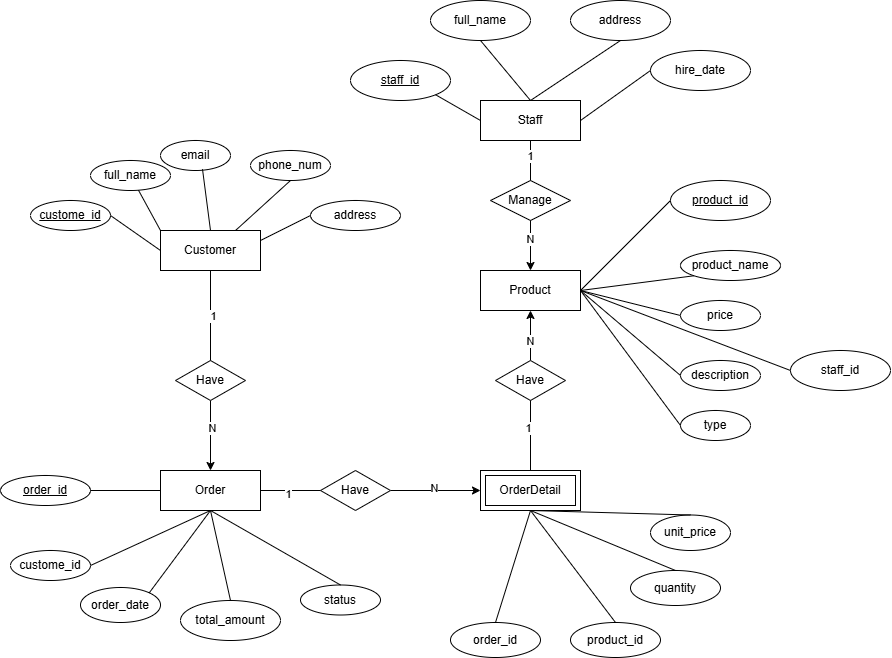

The diagram above was exported from draw.io. Its source (the exported page's mxGraphModel, read from the mxfile embedded in the PNG):
<mxGraphModel dx="1879" dy="2291" grid="1" gridSize="10" guides="1" tooltips="1" connect="1" arrows="1" fold="1" page="1" pageScale="1" pageWidth="827" pageHeight="1169" math="0" shadow="0">
  <root>
    <mxCell id="0" />
    <mxCell id="1" parent="0" />
    <mxCell id="-UG5q02lJzuTlJEs4yiU-1" value="Customer" style="whiteSpace=wrap;html=1;align=center;" parent="1" vertex="1">
      <mxGeometry x="60" y="210" width="100" height="40" as="geometry" />
    </mxCell>
    <mxCell id="-UG5q02lJzuTlJEs4yiU-2" value="Product" style="whiteSpace=wrap;html=1;align=center;" parent="1" vertex="1">
      <mxGeometry x="380" y="250" width="100" height="40" as="geometry" />
    </mxCell>
    <mxCell id="-UG5q02lJzuTlJEs4yiU-3" value="Order" style="whiteSpace=wrap;html=1;align=center;" parent="1" vertex="1">
      <mxGeometry x="60" y="450" width="100" height="40" as="geometry" />
    </mxCell>
    <mxCell id="-UG5q02lJzuTlJEs4yiU-5" value="Staff" style="whiteSpace=wrap;html=1;align=center;" parent="1" vertex="1">
      <mxGeometry x="380" y="80" width="100" height="40" as="geometry" />
    </mxCell>
    <mxCell id="-UG5q02lJzuTlJEs4yiU-9" style="edgeStyle=orthogonalEdgeStyle;rounded=0;orthogonalLoop=1;jettySize=auto;html=1;entryX=0.5;entryY=0;entryDx=0;entryDy=0;" parent="1" source="-UG5q02lJzuTlJEs4yiU-6" target="-UG5q02lJzuTlJEs4yiU-3" edge="1">
      <mxGeometry relative="1" as="geometry" />
    </mxCell>
    <mxCell id="-UG5q02lJzuTlJEs4yiU-11" value="N" style="edgeLabel;html=1;align=center;verticalAlign=middle;resizable=0;points=[];" parent="-UG5q02lJzuTlJEs4yiU-9" vertex="1" connectable="0">
      <mxGeometry x="-0.219" y="1" relative="1" as="geometry">
        <mxPoint as="offset" />
      </mxGeometry>
    </mxCell>
    <mxCell id="-UG5q02lJzuTlJEs4yiU-6" value="Have" style="shape=rhombus;perimeter=rhombusPerimeter;whiteSpace=wrap;html=1;align=center;" parent="1" vertex="1">
      <mxGeometry x="75" y="340" width="70" height="40" as="geometry" />
    </mxCell>
    <mxCell id="-UG5q02lJzuTlJEs4yiU-14" style="edgeStyle=orthogonalEdgeStyle;rounded=0;orthogonalLoop=1;jettySize=auto;html=1;entryX=0;entryY=0.5;entryDx=0;entryDy=0;" parent="1" source="-UG5q02lJzuTlJEs4yiU-7" target="h1fjsRVAzUtxnpx7TBJL-1" edge="1">
      <mxGeometry relative="1" as="geometry">
        <mxPoint x="380" y="470" as="targetPoint" />
      </mxGeometry>
    </mxCell>
    <mxCell id="-UG5q02lJzuTlJEs4yiU-15" value="N" style="edgeLabel;html=1;align=center;verticalAlign=middle;resizable=0;points=[];" parent="-UG5q02lJzuTlJEs4yiU-14" vertex="1" connectable="0">
      <mxGeometry x="-0.0593" y="3" relative="1" as="geometry">
        <mxPoint as="offset" />
      </mxGeometry>
    </mxCell>
    <mxCell id="-UG5q02lJzuTlJEs4yiU-7" value="Have" style="shape=rhombus;perimeter=rhombusPerimeter;whiteSpace=wrap;html=1;align=center;" parent="1" vertex="1">
      <mxGeometry x="220" y="450" width="70" height="40" as="geometry" />
    </mxCell>
    <mxCell id="-UG5q02lJzuTlJEs4yiU-8" value="" style="endArrow=none;html=1;rounded=0;entryX=0.5;entryY=1;entryDx=0;entryDy=0;exitX=0.5;exitY=0;exitDx=0;exitDy=0;" parent="1" source="-UG5q02lJzuTlJEs4yiU-6" target="-UG5q02lJzuTlJEs4yiU-1" edge="1">
      <mxGeometry relative="1" as="geometry">
        <mxPoint x="-30" y="320" as="sourcePoint" />
        <mxPoint x="130" y="320" as="targetPoint" />
      </mxGeometry>
    </mxCell>
    <mxCell id="-UG5q02lJzuTlJEs4yiU-10" value="1" style="edgeLabel;html=1;align=center;verticalAlign=middle;resizable=0;points=[];" parent="-UG5q02lJzuTlJEs4yiU-8" vertex="1" connectable="0">
      <mxGeometry x="-0.0074" y="-2" relative="1" as="geometry">
        <mxPoint as="offset" />
      </mxGeometry>
    </mxCell>
    <mxCell id="-UG5q02lJzuTlJEs4yiU-12" value="" style="endArrow=none;html=1;rounded=0;entryX=0;entryY=0.5;entryDx=0;entryDy=0;" parent="1" source="-UG5q02lJzuTlJEs4yiU-3" target="-UG5q02lJzuTlJEs4yiU-7" edge="1">
      <mxGeometry relative="1" as="geometry">
        <mxPoint x="-10" y="530" as="sourcePoint" />
        <mxPoint x="150" y="530" as="targetPoint" />
      </mxGeometry>
    </mxCell>
    <mxCell id="-UG5q02lJzuTlJEs4yiU-13" value="1" style="edgeLabel;html=1;align=center;verticalAlign=middle;resizable=0;points=[];" parent="-UG5q02lJzuTlJEs4yiU-12" vertex="1" connectable="0">
      <mxGeometry x="-0.0889" y="-3" relative="1" as="geometry">
        <mxPoint as="offset" />
      </mxGeometry>
    </mxCell>
    <mxCell id="-UG5q02lJzuTlJEs4yiU-21" style="edgeStyle=orthogonalEdgeStyle;rounded=0;orthogonalLoop=1;jettySize=auto;html=1;entryX=0.5;entryY=1;entryDx=0;entryDy=0;" parent="1" source="-UG5q02lJzuTlJEs4yiU-16" target="-UG5q02lJzuTlJEs4yiU-2" edge="1">
      <mxGeometry relative="1" as="geometry" />
    </mxCell>
    <mxCell id="-UG5q02lJzuTlJEs4yiU-23" value="N" style="edgeLabel;html=1;align=center;verticalAlign=middle;resizable=0;points=[];" parent="-UG5q02lJzuTlJEs4yiU-21" vertex="1" connectable="0">
      <mxGeometry x="-0.1733" y="1" relative="1" as="geometry">
        <mxPoint as="offset" />
      </mxGeometry>
    </mxCell>
    <mxCell id="-UG5q02lJzuTlJEs4yiU-16" value="Have" style="shape=rhombus;perimeter=rhombusPerimeter;whiteSpace=wrap;html=1;align=center;" parent="1" vertex="1">
      <mxGeometry x="395" y="340" width="70" height="40" as="geometry" />
    </mxCell>
    <mxCell id="-UG5q02lJzuTlJEs4yiU-20" value="" style="endArrow=none;html=1;rounded=0;entryX=0.5;entryY=1;entryDx=0;entryDy=0;exitX=0.5;exitY=0;exitDx=0;exitDy=0;" parent="1" source="h1fjsRVAzUtxnpx7TBJL-1" target="-UG5q02lJzuTlJEs4yiU-16" edge="1">
      <mxGeometry relative="1" as="geometry">
        <mxPoint x="430" y="450" as="sourcePoint" />
        <mxPoint x="360" y="580" as="targetPoint" />
      </mxGeometry>
    </mxCell>
    <mxCell id="-UG5q02lJzuTlJEs4yiU-22" value="1" style="edgeLabel;html=1;align=center;verticalAlign=middle;resizable=0;points=[];" parent="-UG5q02lJzuTlJEs4yiU-20" vertex="1" connectable="0">
      <mxGeometry x="0.2476" y="3" relative="1" as="geometry">
        <mxPoint as="offset" />
      </mxGeometry>
    </mxCell>
    <mxCell id="-UG5q02lJzuTlJEs4yiU-26" style="edgeStyle=orthogonalEdgeStyle;rounded=0;orthogonalLoop=1;jettySize=auto;html=1;entryX=0.5;entryY=0;entryDx=0;entryDy=0;" parent="1" source="-UG5q02lJzuTlJEs4yiU-24" target="-UG5q02lJzuTlJEs4yiU-2" edge="1">
      <mxGeometry relative="1" as="geometry" />
    </mxCell>
    <mxCell id="-UG5q02lJzuTlJEs4yiU-28" value="N" style="edgeLabel;html=1;align=center;verticalAlign=middle;resizable=0;points=[];" parent="-UG5q02lJzuTlJEs4yiU-26" vertex="1" connectable="0">
      <mxGeometry x="-0.2533" y="-1" relative="1" as="geometry">
        <mxPoint as="offset" />
      </mxGeometry>
    </mxCell>
    <mxCell id="-UG5q02lJzuTlJEs4yiU-24" value="Manage" style="shape=rhombus;perimeter=rhombusPerimeter;whiteSpace=wrap;html=1;align=center;" parent="1" vertex="1">
      <mxGeometry x="390" y="160" width="80" height="40" as="geometry" />
    </mxCell>
    <mxCell id="-UG5q02lJzuTlJEs4yiU-25" value="" style="endArrow=none;html=1;rounded=0;entryX=0.5;entryY=1;entryDx=0;entryDy=0;exitX=0.5;exitY=0;exitDx=0;exitDy=0;" parent="1" source="-UG5q02lJzuTlJEs4yiU-24" target="-UG5q02lJzuTlJEs4yiU-5" edge="1">
      <mxGeometry relative="1" as="geometry">
        <mxPoint x="170" y="130" as="sourcePoint" />
        <mxPoint x="330" y="130" as="targetPoint" />
      </mxGeometry>
    </mxCell>
    <mxCell id="-UG5q02lJzuTlJEs4yiU-27" value="1" style="edgeLabel;html=1;align=center;verticalAlign=middle;resizable=0;points=[];" parent="-UG5q02lJzuTlJEs4yiU-25" vertex="1" connectable="0">
      <mxGeometry x="0.2167" y="1" relative="1" as="geometry">
        <mxPoint as="offset" />
      </mxGeometry>
    </mxCell>
    <mxCell id="-UG5q02lJzuTlJEs4yiU-29" value="&lt;u&gt;custome_id&lt;/u&gt;" style="ellipse;whiteSpace=wrap;html=1;align=center;" parent="1" vertex="1">
      <mxGeometry x="-70" y="180" width="80" height="30" as="geometry" />
    </mxCell>
    <mxCell id="-UG5q02lJzuTlJEs4yiU-30" value="full_name" style="ellipse;whiteSpace=wrap;html=1;align=center;" parent="1" vertex="1">
      <mxGeometry x="-10" y="140" width="80" height="30" as="geometry" />
    </mxCell>
    <mxCell id="-UG5q02lJzuTlJEs4yiU-31" value="email" style="ellipse;whiteSpace=wrap;html=1;align=center;" parent="1" vertex="1">
      <mxGeometry x="60" y="120" width="70" height="30" as="geometry" />
    </mxCell>
    <mxCell id="-UG5q02lJzuTlJEs4yiU-32" value="phone_num" style="ellipse;whiteSpace=wrap;html=1;align=center;" parent="1" vertex="1">
      <mxGeometry x="150" y="130" width="80" height="30" as="geometry" />
    </mxCell>
    <mxCell id="-UG5q02lJzuTlJEs4yiU-33" value="address" style="ellipse;whiteSpace=wrap;html=1;align=center;" parent="1" vertex="1">
      <mxGeometry x="210" y="180" width="90" height="30" as="geometry" />
    </mxCell>
    <mxCell id="-UG5q02lJzuTlJEs4yiU-34" value="" style="endArrow=none;html=1;rounded=0;entryX=0;entryY=0.5;entryDx=0;entryDy=0;exitX=1;exitY=0.5;exitDx=0;exitDy=0;" parent="1" source="-UG5q02lJzuTlJEs4yiU-29" target="-UG5q02lJzuTlJEs4yiU-1" edge="1">
      <mxGeometry relative="1" as="geometry">
        <mxPoint x="-80" y="280" as="sourcePoint" />
        <mxPoint x="80" y="280" as="targetPoint" />
      </mxGeometry>
    </mxCell>
    <mxCell id="-UG5q02lJzuTlJEs4yiU-35" value="" style="endArrow=none;html=1;rounded=0;entryX=0;entryY=0;entryDx=0;entryDy=0;" parent="1" source="-UG5q02lJzuTlJEs4yiU-30" target="-UG5q02lJzuTlJEs4yiU-1" edge="1">
      <mxGeometry relative="1" as="geometry">
        <mxPoint x="-140" y="270" as="sourcePoint" />
        <mxPoint x="20" y="270" as="targetPoint" />
      </mxGeometry>
    </mxCell>
    <mxCell id="-UG5q02lJzuTlJEs4yiU-36" value="" style="endArrow=none;html=1;rounded=0;entryX=0.6;entryY=0.956;entryDx=0;entryDy=0;entryPerimeter=0;exitX=0.5;exitY=0;exitDx=0;exitDy=0;" parent="1" source="-UG5q02lJzuTlJEs4yiU-1" target="-UG5q02lJzuTlJEs4yiU-31" edge="1">
      <mxGeometry relative="1" as="geometry">
        <mxPoint x="-120" y="280" as="sourcePoint" />
        <mxPoint x="40" y="280" as="targetPoint" />
      </mxGeometry>
    </mxCell>
    <mxCell id="-UG5q02lJzuTlJEs4yiU-37" value="" style="endArrow=none;html=1;rounded=0;entryX=0.5;entryY=1;entryDx=0;entryDy=0;exitX=0.75;exitY=0;exitDx=0;exitDy=0;" parent="1" source="-UG5q02lJzuTlJEs4yiU-1" target="-UG5q02lJzuTlJEs4yiU-32" edge="1">
      <mxGeometry relative="1" as="geometry">
        <mxPoint x="-120" y="310" as="sourcePoint" />
        <mxPoint x="40" y="310" as="targetPoint" />
      </mxGeometry>
    </mxCell>
    <mxCell id="-UG5q02lJzuTlJEs4yiU-38" value="" style="endArrow=none;html=1;rounded=0;entryX=0;entryY=0.5;entryDx=0;entryDy=0;exitX=1;exitY=0.25;exitDx=0;exitDy=0;" parent="1" source="-UG5q02lJzuTlJEs4yiU-1" target="-UG5q02lJzuTlJEs4yiU-33" edge="1">
      <mxGeometry relative="1" as="geometry">
        <mxPoint x="-100" y="320" as="sourcePoint" />
        <mxPoint x="60" y="320" as="targetPoint" />
      </mxGeometry>
    </mxCell>
    <mxCell id="-UG5q02lJzuTlJEs4yiU-39" value="order_date" style="ellipse;whiteSpace=wrap;html=1;align=center;" parent="1" vertex="1">
      <mxGeometry x="-20" y="567" width="80" height="35" as="geometry" />
    </mxCell>
    <mxCell id="-UG5q02lJzuTlJEs4yiU-40" value="order_id" style="ellipse;whiteSpace=wrap;html=1;align=center;fontStyle=4;" parent="1" vertex="1">
      <mxGeometry x="-100" y="455" width="90" height="30" as="geometry" />
    </mxCell>
    <mxCell id="-UG5q02lJzuTlJEs4yiU-42" value="total_amount" style="ellipse;whiteSpace=wrap;html=1;align=center;" parent="1" vertex="1">
      <mxGeometry x="80" y="580" width="100" height="40" as="geometry" />
    </mxCell>
    <mxCell id="-UG5q02lJzuTlJEs4yiU-43" value="" style="endArrow=none;html=1;rounded=0;exitX=1;exitY=0.5;exitDx=0;exitDy=0;entryX=0;entryY=0.5;entryDx=0;entryDy=0;" parent="1" source="-UG5q02lJzuTlJEs4yiU-40" target="-UG5q02lJzuTlJEs4yiU-3" edge="1">
      <mxGeometry relative="1" as="geometry">
        <mxPoint x="100" y="480" as="sourcePoint" />
        <mxPoint x="260" y="480" as="targetPoint" />
      </mxGeometry>
    </mxCell>
    <mxCell id="-UG5q02lJzuTlJEs4yiU-44" value="" style="endArrow=none;html=1;rounded=0;entryX=0.5;entryY=1;entryDx=0;entryDy=0;exitX=1;exitY=0;exitDx=0;exitDy=0;" parent="1" source="-UG5q02lJzuTlJEs4yiU-39" target="-UG5q02lJzuTlJEs4yiU-3" edge="1">
      <mxGeometry relative="1" as="geometry">
        <mxPoint x="-90" y="680" as="sourcePoint" />
        <mxPoint x="110" y="500" as="targetPoint" />
      </mxGeometry>
    </mxCell>
    <mxCell id="-UG5q02lJzuTlJEs4yiU-45" value="" style="endArrow=none;html=1;rounded=0;entryX=0.5;entryY=1;entryDx=0;entryDy=0;exitX=0.5;exitY=0;exitDx=0;exitDy=0;" parent="1" source="-UG5q02lJzuTlJEs4yiU-42" target="-UG5q02lJzuTlJEs4yiU-3" edge="1">
      <mxGeometry relative="1" as="geometry">
        <mxPoint x="-60" y="790" as="sourcePoint" />
        <mxPoint x="50" y="680" as="targetPoint" />
      </mxGeometry>
    </mxCell>
    <mxCell id="-UG5q02lJzuTlJEs4yiU-46" value="status" style="ellipse;whiteSpace=wrap;html=1;align=center;" parent="1" vertex="1">
      <mxGeometry x="200" y="564.5" width="80" height="30" as="geometry" />
    </mxCell>
    <mxCell id="-UG5q02lJzuTlJEs4yiU-48" value="" style="endArrow=none;html=1;rounded=0;entryX=0.5;entryY=1;entryDx=0;entryDy=0;exitX=0.5;exitY=0;exitDx=0;exitDy=0;" parent="1" source="-UG5q02lJzuTlJEs4yiU-46" target="-UG5q02lJzuTlJEs4yiU-3" edge="1">
      <mxGeometry relative="1" as="geometry">
        <mxPoint x="-140" y="680" as="sourcePoint" />
        <mxPoint x="110" y="500" as="targetPoint" />
      </mxGeometry>
    </mxCell>
    <mxCell id="-UG5q02lJzuTlJEs4yiU-49" value="custome_id" style="ellipse;whiteSpace=wrap;html=1;align=center;" parent="1" vertex="1">
      <mxGeometry x="-90" y="530" width="80" height="30" as="geometry" />
    </mxCell>
    <mxCell id="-UG5q02lJzuTlJEs4yiU-50" value="" style="endArrow=none;html=1;rounded=0;entryX=0.5;entryY=1;entryDx=0;entryDy=0;exitX=1;exitY=0.5;exitDx=0;exitDy=0;" parent="1" source="-UG5q02lJzuTlJEs4yiU-49" target="-UG5q02lJzuTlJEs4yiU-3" edge="1">
      <mxGeometry relative="1" as="geometry">
        <mxPoint x="-110" y="640" as="sourcePoint" />
        <mxPoint x="50" y="640" as="targetPoint" />
      </mxGeometry>
    </mxCell>
    <mxCell id="-UG5q02lJzuTlJEs4yiU-51" value="quantity" style="ellipse;whiteSpace=wrap;html=1;align=center;" parent="1" vertex="1">
      <mxGeometry x="530" y="550" width="90" height="35" as="geometry" />
    </mxCell>
    <mxCell id="-UG5q02lJzuTlJEs4yiU-52" value="unit_price" style="ellipse;whiteSpace=wrap;html=1;align=center;" parent="1" vertex="1">
      <mxGeometry x="550" y="494.5" width="80" height="35.5" as="geometry" />
    </mxCell>
    <mxCell id="-UG5q02lJzuTlJEs4yiU-53" value="" style="endArrow=none;html=1;rounded=0;entryX=0.5;entryY=1;entryDx=0;entryDy=0;exitX=0.5;exitY=0;exitDx=0;exitDy=0;" parent="1" source="-UG5q02lJzuTlJEs4yiU-51" edge="1">
      <mxGeometry relative="1" as="geometry">
        <mxPoint x="190" y="660" as="sourcePoint" />
        <mxPoint x="430" y="490" as="targetPoint" />
      </mxGeometry>
    </mxCell>
    <mxCell id="-UG5q02lJzuTlJEs4yiU-54" value="" style="endArrow=none;html=1;rounded=0;entryX=0.5;entryY=1;entryDx=0;entryDy=0;exitX=0.5;exitY=0;exitDx=0;exitDy=0;" parent="1" source="-UG5q02lJzuTlJEs4yiU-52" edge="1">
      <mxGeometry relative="1" as="geometry">
        <mxPoint x="210" y="660" as="sourcePoint" />
        <mxPoint x="430" y="490" as="targetPoint" />
      </mxGeometry>
    </mxCell>
    <mxCell id="-UG5q02lJzuTlJEs4yiU-55" value="product_id" style="ellipse;whiteSpace=wrap;html=1;align=center;fontStyle=4;" parent="1" vertex="1">
      <mxGeometry x="570" y="160" width="100" height="40" as="geometry" />
    </mxCell>
    <mxCell id="-UG5q02lJzuTlJEs4yiU-56" value="product_name" style="ellipse;whiteSpace=wrap;html=1;align=center;" parent="1" vertex="1">
      <mxGeometry x="580" y="230" width="100" height="30" as="geometry" />
    </mxCell>
    <mxCell id="-UG5q02lJzuTlJEs4yiU-57" value="price" style="ellipse;whiteSpace=wrap;html=1;align=center;" parent="1" vertex="1">
      <mxGeometry x="580" y="280" width="80" height="30" as="geometry" />
    </mxCell>
    <mxCell id="-UG5q02lJzuTlJEs4yiU-59" value="description" style="ellipse;whiteSpace=wrap;html=1;align=center;" parent="1" vertex="1">
      <mxGeometry x="580" y="340" width="80" height="30" as="geometry" />
    </mxCell>
    <mxCell id="-UG5q02lJzuTlJEs4yiU-60" value="type" style="ellipse;whiteSpace=wrap;html=1;align=center;" parent="1" vertex="1">
      <mxGeometry x="580" y="390" width="70" height="30" as="geometry" />
    </mxCell>
    <mxCell id="-UG5q02lJzuTlJEs4yiU-61" value="" style="endArrow=none;html=1;rounded=0;entryX=0;entryY=0.5;entryDx=0;entryDy=0;exitX=1;exitY=0.5;exitDx=0;exitDy=0;" parent="1" source="-UG5q02lJzuTlJEs4yiU-2" target="-UG5q02lJzuTlJEs4yiU-55" edge="1">
      <mxGeometry relative="1" as="geometry">
        <mxPoint x="460" y="120" as="sourcePoint" />
        <mxPoint x="620" y="120" as="targetPoint" />
      </mxGeometry>
    </mxCell>
    <mxCell id="-UG5q02lJzuTlJEs4yiU-62" value="" style="endArrow=none;html=1;rounded=0;entryX=0;entryY=1;entryDx=0;entryDy=0;exitX=1;exitY=0.5;exitDx=0;exitDy=0;" parent="1" source="-UG5q02lJzuTlJEs4yiU-2" target="-UG5q02lJzuTlJEs4yiU-56" edge="1">
      <mxGeometry relative="1" as="geometry">
        <mxPoint x="170" y="300" as="sourcePoint" />
        <mxPoint x="330" y="300" as="targetPoint" />
      </mxGeometry>
    </mxCell>
    <mxCell id="-UG5q02lJzuTlJEs4yiU-63" value="" style="endArrow=none;html=1;rounded=0;entryX=0;entryY=0.5;entryDx=0;entryDy=0;exitX=1;exitY=0.5;exitDx=0;exitDy=0;" parent="1" source="-UG5q02lJzuTlJEs4yiU-2" target="-UG5q02lJzuTlJEs4yiU-57" edge="1">
      <mxGeometry relative="1" as="geometry">
        <mxPoint x="490" y="280" as="sourcePoint" />
        <mxPoint x="310" y="310" as="targetPoint" />
      </mxGeometry>
    </mxCell>
    <mxCell id="-UG5q02lJzuTlJEs4yiU-64" value="" style="endArrow=none;html=1;rounded=0;entryX=0;entryY=0.5;entryDx=0;entryDy=0;exitX=1;exitY=0.5;exitDx=0;exitDy=0;" parent="1" source="-UG5q02lJzuTlJEs4yiU-2" target="-UG5q02lJzuTlJEs4yiU-59" edge="1">
      <mxGeometry relative="1" as="geometry">
        <mxPoint x="180" y="310" as="sourcePoint" />
        <mxPoint x="340" y="310" as="targetPoint" />
      </mxGeometry>
    </mxCell>
    <mxCell id="-UG5q02lJzuTlJEs4yiU-65" value="" style="endArrow=none;html=1;rounded=0;entryX=0;entryY=0.5;entryDx=0;entryDy=0;exitX=1;exitY=0.5;exitDx=0;exitDy=0;" parent="1" source="-UG5q02lJzuTlJEs4yiU-2" target="-UG5q02lJzuTlJEs4yiU-60" edge="1">
      <mxGeometry relative="1" as="geometry">
        <mxPoint x="200" y="320" as="sourcePoint" />
        <mxPoint x="360" y="320" as="targetPoint" />
      </mxGeometry>
    </mxCell>
    <mxCell id="-UG5q02lJzuTlJEs4yiU-67" value="" style="endArrow=none;html=1;rounded=0;entryX=0.5;entryY=0;entryDx=0;entryDy=0;exitX=0.5;exitY=1;exitDx=0;exitDy=0;" parent="1" target="-UG5q02lJzuTlJEs4yiU-70" edge="1">
      <mxGeometry relative="1" as="geometry">
        <mxPoint x="430" y="490" as="sourcePoint" />
        <mxPoint x="514.9999999999998" y="594.5" as="targetPoint" />
      </mxGeometry>
    </mxCell>
    <mxCell id="-UG5q02lJzuTlJEs4yiU-68" value="order_id" style="ellipse;whiteSpace=wrap;html=1;align=center;" parent="1" vertex="1">
      <mxGeometry x="350" y="602" width="90" height="35" as="geometry" />
    </mxCell>
    <mxCell id="-UG5q02lJzuTlJEs4yiU-69" value="" style="endArrow=none;html=1;rounded=0;entryX=0.5;entryY=1;entryDx=0;entryDy=0;exitX=0.5;exitY=0;exitDx=0;exitDy=0;" parent="1" source="-UG5q02lJzuTlJEs4yiU-68" edge="1">
      <mxGeometry relative="1" as="geometry">
        <mxPoint x="130" y="690" as="sourcePoint" />
        <mxPoint x="430" y="490" as="targetPoint" />
      </mxGeometry>
    </mxCell>
    <mxCell id="-UG5q02lJzuTlJEs4yiU-70" value="product_id" style="ellipse;whiteSpace=wrap;html=1;align=center;" parent="1" vertex="1">
      <mxGeometry x="470" y="602" width="90" height="35" as="geometry" />
    </mxCell>
    <mxCell id="-UG5q02lJzuTlJEs4yiU-71" value="staff_id" style="ellipse;whiteSpace=wrap;html=1;align=center;" parent="1" vertex="1">
      <mxGeometry x="690" y="330" width="100" height="40" as="geometry" />
    </mxCell>
    <mxCell id="-UG5q02lJzuTlJEs4yiU-72" value="" style="endArrow=none;html=1;rounded=0;entryX=0;entryY=0.5;entryDx=0;entryDy=0;exitX=1;exitY=0.5;exitDx=0;exitDy=0;" parent="1" source="-UG5q02lJzuTlJEs4yiU-2" target="-UG5q02lJzuTlJEs4yiU-71" edge="1">
      <mxGeometry relative="1" as="geometry">
        <mxPoint x="610" y="450" as="sourcePoint" />
        <mxPoint x="770" y="450" as="targetPoint" />
      </mxGeometry>
    </mxCell>
    <mxCell id="-UG5q02lJzuTlJEs4yiU-73" value="full_name" style="ellipse;whiteSpace=wrap;html=1;align=center;" parent="1" vertex="1">
      <mxGeometry x="330" y="-20" width="100" height="40" as="geometry" />
    </mxCell>
    <mxCell id="-UG5q02lJzuTlJEs4yiU-74" value="staff_id" style="ellipse;whiteSpace=wrap;html=1;align=center;fontStyle=4;" parent="1" vertex="1">
      <mxGeometry x="250" y="40" width="100" height="40" as="geometry" />
    </mxCell>
    <mxCell id="-UG5q02lJzuTlJEs4yiU-75" value="address" style="ellipse;whiteSpace=wrap;html=1;align=center;" parent="1" vertex="1">
      <mxGeometry x="470" y="-20" width="100" height="40" as="geometry" />
    </mxCell>
    <mxCell id="-UG5q02lJzuTlJEs4yiU-77" value="hire_date" style="ellipse;whiteSpace=wrap;html=1;align=center;" parent="1" vertex="1">
      <mxGeometry x="550" y="30" width="100" height="40" as="geometry" />
    </mxCell>
    <mxCell id="-UG5q02lJzuTlJEs4yiU-78" value="" style="endArrow=none;html=1;rounded=0;entryX=1;entryY=1;entryDx=0;entryDy=0;exitX=0;exitY=0.5;exitDx=0;exitDy=0;" parent="1" source="-UG5q02lJzuTlJEs4yiU-5" target="-UG5q02lJzuTlJEs4yiU-74" edge="1">
      <mxGeometry relative="1" as="geometry">
        <mxPoint x="210" y="300" as="sourcePoint" />
        <mxPoint x="370" y="300" as="targetPoint" />
      </mxGeometry>
    </mxCell>
    <mxCell id="-UG5q02lJzuTlJEs4yiU-79" value="" style="endArrow=none;html=1;rounded=0;entryX=0.5;entryY=1;entryDx=0;entryDy=0;exitX=0.5;exitY=0;exitDx=0;exitDy=0;" parent="1" source="-UG5q02lJzuTlJEs4yiU-5" target="-UG5q02lJzuTlJEs4yiU-73" edge="1">
      <mxGeometry relative="1" as="geometry">
        <mxPoint x="50" y="-80" as="sourcePoint" />
        <mxPoint x="210" y="-80" as="targetPoint" />
      </mxGeometry>
    </mxCell>
    <mxCell id="-UG5q02lJzuTlJEs4yiU-80" value="" style="endArrow=none;html=1;rounded=0;entryX=0.5;entryY=1;entryDx=0;entryDy=0;exitX=0.5;exitY=0;exitDx=0;exitDy=0;" parent="1" source="-UG5q02lJzuTlJEs4yiU-5" target="-UG5q02lJzuTlJEs4yiU-75" edge="1">
      <mxGeometry relative="1" as="geometry">
        <mxPoint x="-40" y="10" as="sourcePoint" />
        <mxPoint x="120" y="10" as="targetPoint" />
      </mxGeometry>
    </mxCell>
    <mxCell id="-UG5q02lJzuTlJEs4yiU-81" value="" style="endArrow=none;html=1;rounded=0;entryX=0;entryY=0.5;entryDx=0;entryDy=0;exitX=1;exitY=0.5;exitDx=0;exitDy=0;" parent="1" source="-UG5q02lJzuTlJEs4yiU-5" target="-UG5q02lJzuTlJEs4yiU-77" edge="1">
      <mxGeometry relative="1" as="geometry">
        <mxPoint x="110" y="-90" as="sourcePoint" />
        <mxPoint x="270" y="-90" as="targetPoint" />
      </mxGeometry>
    </mxCell>
    <mxCell id="h1fjsRVAzUtxnpx7TBJL-1" value="OrderDetail" style="shape=ext;margin=3;double=1;whiteSpace=wrap;html=1;align=center;" vertex="1" parent="1">
      <mxGeometry x="380" y="450" width="100" height="40" as="geometry" />
    </mxCell>
  </root>
</mxGraphModel>